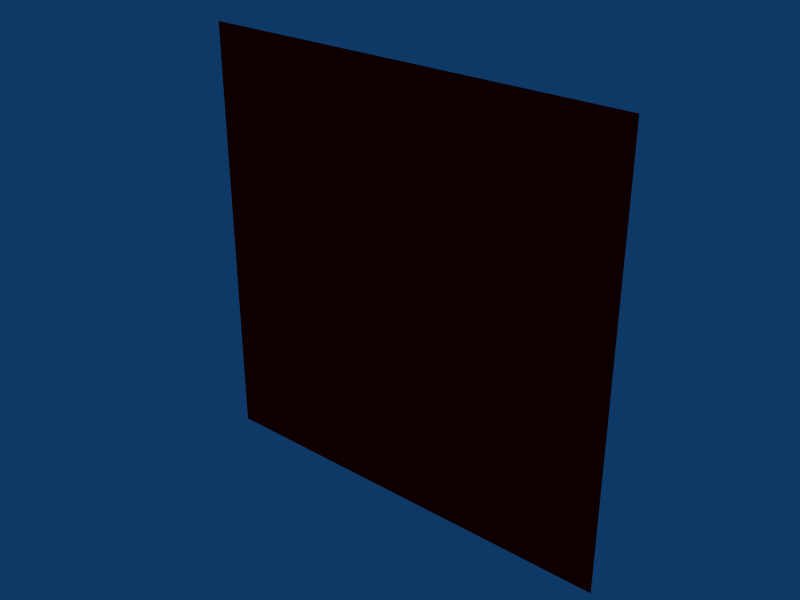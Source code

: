 # Source: plane.blend  (saved by Blender 2.48.1; exported with 4.5.12 LTS)
import bpy
from mathutils import Matrix  # noqa: F401  (used for matrix-valued properties, if any)

bpy.ops.wm.read_factory_settings(use_empty=True)
scene = bpy.context.scene
scene.name = 'Scene'

# ---- collections
col_collection_1 = bpy.data.collections.new('Collection 1'); scene.collection.children.link(col_collection_1)

# ---- materials (node trees are filled in below, after node groups)
mat_material = bpy.data.materials.new('Material')
mat_material.alpha_threshold = 0.0
mat_material.diffuse_color = (1.0, 0.0, 0.0, 1.0)
mat_material.roughness = 0.5
mat_material.line_color = (0.0, 0.0, 0.0, 1.0)

# ---- material node trees

# ---- world
world_world = bpy.data.worlds.new('World'); scene.world = world_world
world_world.color = (0.05656, 0.2208, 0.4)
world_world.use_sun_shadow = False
world_world.sun_shadow_jitter_overblur = 0.0
world_world.cycles.sampling_method = 'MANUAL'
world_world.cycles.sample_map_resolution = 256

# ---- meshes
me_plane = bpy.data.meshes.new('Plane')
me_plane.from_pydata([(1.0, 1.788e-07, 1.0), (1.0, 0.0, -1.0), (-1.0, 5.96e-08, -1.0), (-1.0, 2.384e-07, 1.0)], [], [(0, 3, 2, 1)])
me_plane.materials.append(mat_material)
me_plane.use_remesh_preserve_volume = False
me_plane.use_remesh_preserve_attributes = False
me_plane.use_mirror_vertex_groups = False
me_plane.update()

# ---- objects
ob_plane = bpy.data.objects.new('Plane', me_plane)

# ---- transforms, parenting, visibility, modifiers, constraints
ob_plane.location = (0.0, 0.0, 0.0)
ob_plane.lock_rotations_4d = False
ob_plane.empty_display_type = 'ARROWS'
ob_plane.lineart.crease_threshold = 0.0

# ---- collection membership
col_collection_1.objects.link(ob_plane)

# ---- scene / render settings (as saved in the file)
scene.frame_start = 1; scene.frame_end = 250; scene.frame_set(1)
scene.render.engine = 'BLENDER_EEVEE_NEXT'
scene.render.image_settings.file_format = 'JPEG'
scene.render.image_settings.color_mode = 'RGB'
scene.render.image_settings.compression = 90
scene.render.resolution_x = 800
scene.render.resolution_y = 600
scene.render.pixel_aspect_x = 100.0
scene.render.pixel_aspect_y = 100.0
scene.render.fps = 25
scene.render.dither_intensity = 0.0
scene.render.use_compositing = False
scene.render.use_sequencer = False
scene.render.bake_margin = 2
scene.render.bake_bias = 0.0
scene.render.use_stamp_time = False
scene.render.use_stamp_date = False
scene.render.use_stamp_frame = False
scene.render.use_stamp_camera = False
scene.render.use_stamp_scene = False
scene.render.use_stamp_filename = False
scene.render.use_stamp_render_time = False
scene.render.stamp_font_size = 0
scene.cycles.use_denoising = False
scene.cycles.samples = 10
scene.cycles.sampling_pattern = 'TABULATED_SOBOL'
scene.cycles.light_sampling_threshold = 0.0
scene.cycles.use_adaptive_sampling = False
scene.cycles.use_light_tree = False
scene.cycles.blur_glossy = 0.0
scene.cycles.volume_bounces = 1
scene.cycles.pixel_filter_type = 'GAUSSIAN'
scene.cycles.sample_clamp_indirect = 0.0
scene.view_settings.view_transform = 'Raw'
bpy.context.view_layer.update()

# ---- added for rendering (the .blend has no active camera): camera
cam_auto = bpy.data.cameras.new('AutoCamera')
cam_auto.lens = 50.0
cam_auto.sensor_width = 36.0
cam_auto.clip_end = 1000.0
ob_auto_camera = bpy.data.objects.new('AutoCamera', cam_auto)
scene.collection.objects.link(ob_auto_camera)
ob_auto_camera.location = (2.61693, -3.14032, 2.09354)
ob_auto_camera.rotation_euler = (1.09748, -7.21219e-08, 0.694738)
scene.camera = ob_auto_camera
bpy.context.view_layer.update()
